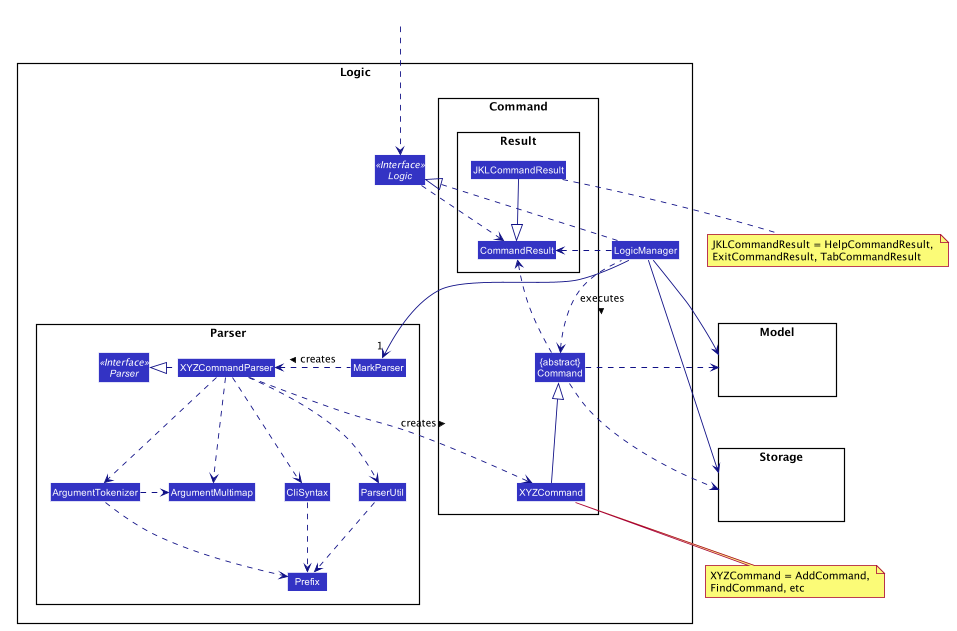

The diagram above was rendered by PlantUML. Its source (embedded in the PNG):
@startuml








skinparam BackgroundColor #FFFFFFF

skinparam Shadowing false

skinparam Class {
    FontColor #FFFFFF
    BorderThickness 1
    BorderColor #FFFFFF
    StereotypeFontColor #FFFFFF
    FontName Arial
}

skinparam Actor {
    BorderColor #000000
    Color #000000
    FontName Arial
}

skinparam Sequence {
    MessageAlign center
    BoxFontSize 15
    BoxPadding 0
    BoxFontColor #FFFFFF
    FontName Arial
}

skinparam Participant {
    FontColor #FFFFFFF
    Padding 20
}

skinparam MinClassWidth 50
skinparam ParticipantPadding 10
skinparam Shadowing false
skinparam DefaultTextAlignment center
skinparam packageStyle Rectangle

hide footbox
hide members
hide circle
skinparam arrowThickness 1.1
skinparam arrowColor #101086
skinparam classBackgroundColor #3333C4

package Logic {

package Parser {
Interface Parser <<Interface>>
Class MarkParser
Class XYZCommandParser
Class CliSyntax
Class ParserUtil
Class ArgumentMultimap
Class ArgumentTokenizer
Class Prefix
}

package Command {
Class XYZCommand
Class "{abstract}\nCommand" as Command

package Result {
Class CommandResult
Class JKLCommandResult
}
}

Interface Logic <<Interface>>
Class LogicManager
}

package Model{
Class HiddenModel #FFFFFF
}

package Storage{
Class HiddenStorage #FFFFFF
}

Class HiddenOutside #FFFFFF
HiddenOutside ..> Logic

LogicManager .up.|> Logic
LogicManager -->"1" MarkParser
MarkParser .left.> XYZCommandParser: creates >

XYZCommandParser ..> XYZCommand : creates >
XYZCommandParser .left.|> Parser
XYZCommandParser ..> ArgumentMultimap
XYZCommandParser ..> ArgumentTokenizer
ArgumentTokenizer .right.> ArgumentMultimap
XYZCommandParser ..> CliSyntax
CliSyntax ..> Prefix
XYZCommandParser ..> ParserUtil
ParserUtil ..> Prefix
ArgumentTokenizer ..> Prefix
XYZCommand -up-|> Command
LogicManager .left.> Command : executes >

LogicManager -up-> Model
LogicManager -> Storage
Command .right.> Model
Command ..> Storage
note bottom of XYZCommand: XYZCommand = AddCommand, \nFindCommand, etc

Logic ..> CommandResult
JKLCommandResult --|> CommandResult
LogicManager ..> CommandResult
Command .up.> CommandResult
CommandResult -[hidden]-> Parser
note bottom of JKLCommandResult: JKLCommandResult = HelpCommandResult, \nExitCommandResult, TabCommandResult
@enduml